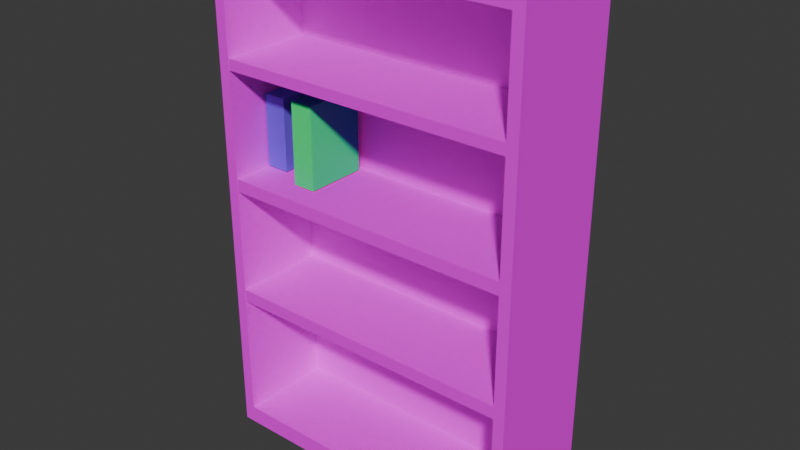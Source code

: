 # Source: bookshelf.blend  (saved by Blender 4.0.36; exported with 4.5.12 LTS)
import bpy
from mathutils import Matrix  # noqa: F401  (used for matrix-valued properties, if any)

bpy.ops.wm.read_factory_settings(use_empty=True)
scene = bpy.context.scene
scene.name = 'Scene'

# ---- collections
col_collection = bpy.data.collections.new('Collection'); scene.collection.children.link(col_collection)
col_collection_2 = bpy.data.collections.new('Collection 2'); scene.collection.children.link(col_collection_2)

# ---- images (referenced by path relative to the original .blend; pixels are not part of the script)
import os
ASSET_DIR = os.environ.get("B2B_ASSET_DIR", "")  # directory of the original .blend (textures are referenced by path, not embedded)
HERE = os.path.dirname(os.path.abspath(__file__))  # packed textures are extracted next to this script under _unpacked/

def load_image(name, relpath, width, height, colorspace="sRGB"):
    """Load a texture the original file referenced (path relative to the .blend, or extracted next to this script)."""
    p = next((c for c in (os.path.join(HERE, relpath), os.path.join(ASSET_DIR, relpath)) if relpath and os.path.exists(c)), "")
    if p:
        img = bpy.data.images.load(p, check_existing=True)
        img.name = name
    else:  # same state as the original file: an image datablock whose file is absent (Cycles renders it pink)
        img = bpy.data.images.new(name, width, height)
        img.source = "FILE"
        img.filepath = "//" + (relpath or name)
    img.colorspace_settings.name = colorspace
    return img
img_dark_wood_diff_64x64_jpg = load_image('dark_wood_diff_64x64.jpg', 'dark_wood_diff_64x64.jpg', 1024, 1024, 'sRGB')

# ---- materials (node trees are filled in below, after node groups)
mat_dark_wood = bpy.data.materials.new('Dark Wood')
mat_dark_wood.alpha_threshold = 0.0
mat_dark_wood.use_transparent_shadow = False
mat_dark_wood.roughness = 0.5
mat_dark_wood.line_color = (0.0, 0.0, 0.0, 1.0)
mat_paper = bpy.data.materials.new('Paper')
mat_paper.use_transparent_shadow = False
mat_blue = bpy.data.materials.new('Blue')
mat_blue.use_transparent_shadow = False
mat_red = bpy.data.materials.new('Red')
mat_red.use_transparent_shadow = False
mat_green = bpy.data.materials.new('Green')
mat_green.use_transparent_shadow = False

# ---- material node trees
mat_dark_wood.use_nodes = True; mat_dark_wood.node_tree.nodes.clear()
_N = mat_dark_wood.node_tree.nodes; _L = mat_dark_wood.node_tree.links
n0 = _N.new('ShaderNodeOutputMaterial'); n0.name = 'Material Output'; n0.location = (300, 300)
n1 = _N.new('ShaderNodeBsdfPrincipled'); n1.name = 'Principled BSDF'; n1.location = (10, 300)
n1.inputs[2].default_value = 1.0
n1.inputs[3].default_value = 1.0
n2 = _N.new('ShaderNodeTexImage'); n2.name = 'Image Texture'; n2.location = (-253, 318)
n2.image = img_dark_wood_diff_64x64_jpg
_L.new(n1.outputs[0], n0.inputs[0])
_L.new(n2.outputs[0], n1.inputs[0])
n0.is_active_output = True
mat_paper.use_nodes = True; mat_paper.node_tree.nodes.clear()
_N = mat_paper.node_tree.nodes; _L = mat_paper.node_tree.links
n0 = _N.new('ShaderNodeBsdfPrincipled'); n0.name = 'Principled BSDF'; n0.location = (10, 300)
n0.inputs[0].default_value = (0.8009, 0.7049, 0.2893, 1.0)
n0.inputs[3].default_value = 1.45
n1 = _N.new('ShaderNodeOutputMaterial'); n1.name = 'Material Output'; n1.location = (300, 300)
_L.new(n0.outputs[0], n1.inputs[0])
n1.is_active_output = True
mat_blue.use_nodes = True; mat_blue.node_tree.nodes.clear()
_N = mat_blue.node_tree.nodes; _L = mat_blue.node_tree.links
n0 = _N.new('ShaderNodeBsdfPrincipled'); n0.name = 'Principled BSDF'; n0.location = (10, 300)
n0.inputs[0].default_value = (0.1619, 0.08928, 0.8002, 1.0)
n0.inputs[3].default_value = 1.45
n1 = _N.new('ShaderNodeOutputMaterial'); n1.name = 'Material Output'; n1.location = (300, 300)
_L.new(n0.outputs[0], n1.inputs[0])
n1.is_active_output = True
mat_red.use_nodes = True; mat_red.node_tree.nodes.clear()
_N = mat_red.node_tree.nodes; _L = mat_red.node_tree.links
n0 = _N.new('ShaderNodeBsdfPrincipled'); n0.name = 'Principled BSDF'; n0.location = (10, 300)
n0.inputs[0].default_value = (0.8003, 0.02911, 0.04608, 1.0)
n0.inputs[3].default_value = 1.45
n1 = _N.new('ShaderNodeOutputMaterial'); n1.name = 'Material Output'; n1.location = (300, 300)
_L.new(n0.outputs[0], n1.inputs[0])
n1.is_active_output = True
mat_green.use_nodes = True; mat_green.node_tree.nodes.clear()
_N = mat_green.node_tree.nodes; _L = mat_green.node_tree.links
n0 = _N.new('ShaderNodeBsdfPrincipled'); n0.name = 'Principled BSDF'; n0.location = (10, 300)
n0.inputs[0].default_value = (0.0, 1.0, 0.2204, 1.0)
n0.inputs[3].default_value = 1.45
n1 = _N.new('ShaderNodeOutputMaterial'); n1.name = 'Material Output'; n1.location = (300, 300)
_L.new(n0.outputs[0], n1.inputs[0])
n1.is_active_output = True

# ---- world
world_world = bpy.data.worlds.new('World'); scene.world = world_world
world_world.use_nodes = True; world_world.node_tree.nodes.clear()
_N = world_world.node_tree.nodes; _L = world_world.node_tree.links
n0 = _N.new('ShaderNodeOutputWorld'); n0.name = 'World Output'; n0.location = (300, 300)
n1 = _N.new('ShaderNodeBackground'); n1.name = 'Background'; n1.location = (10, 300)
n1.inputs[0].default_value = (0.05088, 0.05088, 0.05088, 1.0)
_L.new(n1.outputs[0], n0.inputs[0])
n0.is_active_output = True
world_world.color = (0.05088, 0.05088, 0.05088)
world_world.use_sun_shadow = False
world_world.sun_shadow_jitter_overblur = 0.0

# ---- meshes
me_cube = bpy.data.meshes.new('Cube')
me_cube.from_pydata([(1.239, 0.4564, 1.664), (1.239, 0.4564, -1.786), (1.152, -0.4784, 1.543), (1.152, -0.4784, -1.665), (-1.239, 0.4564, 1.664), (-1.239, 0.4564, -1.786), (-1.152, -0.4784, 1.543), (-1.152, -0.4784, -1.665), (-1.239, -0.4784, -1.786), (-1.239, -0.4784, 1.664), (1.239, -0.4784, 1.664), (1.239, -0.4784, -1.786), (-1.152, 0.2776, -1.665), (-1.152, 0.2776, 1.543), (1.152, 0.2776, 1.543), (1.152, 0.2776, -1.665), (1.239, 0.4564, 0.8014), (1.239, 0.4564, -0.06093), (1.239, 0.4564, -0.9232), (-1.239, -0.4784, -0.9232), (-1.239, -0.4784, -0.06093), (-1.239, -0.4784, 0.8014), (1.239, -0.4784, 0.8014), (1.239, -0.4784, -0.06093), (1.239, -0.4784, -0.9232), (-1.239, 0.4564, 0.8014), (-1.239, 0.4564, -0.06093), (-1.239, 0.4564, -0.9232), (-1.152, -0.4784, -0.803), (-1.152, -0.4784, -0.0008156), (-1.152, -0.4784, 0.8014), (1.152, -0.4784, 0.8014), (1.152, -0.4784, -0.0008156), (1.152, -0.4784, -0.803), (-1.152, 0.2776, -0.803), (-1.152, 0.2776, -0.0008156), (-1.152, 0.2776, 0.8014), (1.152, 0.2776, 0.8014), (1.152, 0.2776, -0.0008156), (1.152, 0.2776, -0.803), (-1.239, -0.4784, 0.8756), (-1.152, -0.4784, 0.8756), (-1.152, 0.2776, 0.8756), (1.239, 0.4564, 0.8756), (1.239, -0.4784, 0.8756), (-1.239, 0.4564, 0.8756), (1.152, -0.4784, 0.8756), (1.152, 0.2776, 0.8756), (1.239, 0.4564, 0.0253), (-1.239, -0.4784, 0.0253), (1.239, -0.4784, 0.0253), (-1.239, 0.4564, 0.0253), (-1.152, -0.4784, 0.08541), (1.152, -0.4784, 0.08541), (-1.152, 0.2776, 0.08541), (1.152, 0.2776, 0.08541), (1.239, 0.4564, -0.837), (-1.239, -0.4784, -0.837), (1.239, -0.4784, -0.837), (-1.239, 0.4564, -0.837), (-1.152, -0.4784, -0.7168), (1.152, -0.4784, -0.7168), (-1.152, 0.2776, -0.7168), (1.152, 0.2776, -0.7168), (1.152, -0.4764, 0.8756), (1.152, -0.4764, 0.8014), (1.152, -0.4764, 0.08541), (1.152, -0.4764, -0.0008156), (1.152, -0.4764, -0.7168), (1.152, -0.4764, -0.803), (-1.152, -0.4764, -0.803), (-1.152, -0.4764, -0.0008156), (-1.152, -0.4764, 0.8014), (-1.152, -0.4764, 0.8756), (-1.152, -0.4764, 0.08541), (-1.152, -0.4764, -0.7168)], [], [(0, 4, 9, 10), (2, 6, 13, 14), (40, 9, 4, 45), (5, 1, 11, 8), (43, 0, 10, 44), (45, 4, 0, 43), (41, 6, 9, 40), (33, 3, 11, 24), (6, 2, 10, 9), (3, 7, 8, 11), (47, 14, 13, 42), (28, 7, 12, 34), (7, 3, 15, 12), (46, 2, 14, 47), (3, 33, 39, 15), (61, 32, 38, 63), (53, 31, 37, 55), (41, 30, 36, 42), (52, 29, 35, 54), (60, 28, 34, 62), (15, 39, 34, 12), (63, 38, 35, 62), (55, 37, 36, 54), (46, 31, 22, 44), (53, 32, 23, 50), (61, 33, 24, 58), (7, 28, 19, 8), (60, 29, 20, 57), (52, 30, 21, 49), (5, 27, 18, 1), (59, 26, 17, 56), (51, 25, 16, 48), (1, 18, 24, 11), (56, 17, 23, 58), (48, 16, 22, 50), (8, 19, 27, 5), (57, 20, 26, 59), (49, 21, 25, 51), (2, 46, 44, 10), (6, 41, 42, 13), (31, 46, 47, 37), (62, 34, 70, 75), (30, 41, 40, 21), (25, 45, 43, 16), (16, 43, 44, 22), (21, 40, 45, 25), (20, 49, 51, 26), (17, 48, 50, 23), (26, 51, 48, 17), (29, 52, 49, 20), (31, 53, 50, 22), (37, 47, 64, 65), (30, 52, 54, 36), (32, 53, 55, 38), (19, 57, 59, 27), (18, 56, 58, 24), (27, 59, 56, 18), (28, 60, 57, 19), (32, 61, 58, 23), (35, 38, 67, 71), (29, 60, 62, 35), (33, 61, 63, 39), (65, 64, 73, 72), (67, 66, 74, 71), (69, 68, 75, 70), (63, 62, 75, 68), (47, 42, 73, 64), (36, 37, 65, 72), (38, 55, 66, 67), (54, 35, 71, 74), (55, 54, 74, 66), (42, 36, 72, 73), (39, 63, 68, 69), (34, 39, 69, 70)])
_uv = me_cube.uv_layers.new(name='UVMap')
_uv.uv.foreach_set('vector', [0.3488, 0.9348, 0.3488, 0.06517, 0.9095, 0.06517, 0.9095, 0.9348, 0.8268, 0.9364, 0.8268, 1.806, 0.2937, 1.806, 0.2937, 0.9364, 1.472, 0.7361, 1.472, 0.9348, 0.9111, 0.9348, 0.9111, 0.7361, -0.7759, 0.9348, -0.7759, 0.06517, -0.2152, 0.06517, -0.2152, 0.9348, 0.3472, 0.7361, 0.3472, 0.9348, -0.2135, 0.9348, -0.2135, 0.7361, -0.5772, 0.06352, -0.7759, 0.06352, -0.7759, -0.8061, -0.5772, -0.8061, 1.738, 0.7159, 1.738, 0.8699, 1.673, 0.9349, 1.673, 0.7362, 1.54, 0.329, 1.54, 0.1302, 1.605, 0.06517, 1.605, 0.2826, 1.607, 0.8699, 1.607, 0.1302, 1.672, 0.06517, 1.672, 0.9349, 1.538, 0.1302, 1.538, 0.8699, 1.473, 0.9349, 1.473, 0.06517, 0.784, -0.8061, 0.965, -0.8061, 0.965, 0.06352, 0.784, 0.06352, -0.2411, 1.17, -0.2411, 0.9364, 0.292, 0.9364, 0.292, 1.17, 0.8284, 1.806, 0.8284, 0.9364, 1.362, 0.9364, 1.362, 1.806, -0.7759, 1.117, -0.7759, 0.9364, -0.2427, 0.9364, -0.2427, 1.117, -0.7759, 1.806, -0.7759, 1.572, -0.2427, 1.572, -0.2427, 1.806, -0.7759, 1.551, -0.7759, 1.37, -0.2427, 1.355, -0.2427, 1.549, -0.7759, 1.345, -0.7759, 1.138, -0.2427, 1.138, -0.2427, 1.332, -0.2411, 1.625, -0.2411, 1.605, 0.292, 1.605, 0.292, 1.625, -0.2411, 1.411, -0.2411, 1.388, 0.292, 1.388, 0.292, 1.411, -0.2411, 1.194, -0.2411, 1.17, 0.292, 1.17, 0.292, 1.194, 0.09536, -0.8061, 0.3291, -0.8061, 0.3291, 0.06352, 0.09536, 0.06352, 0.3524, -0.8061, 0.5465, -0.8061, 0.5465, 0.06352, 0.3524, 0.06352, 0.5698, -0.8061, 0.7639, -0.8061, 0.7639, 0.06352, 0.5698, 0.06352, 1.54, 0.7159, 1.54, 0.6988, 1.605, 0.7175, 1.605, 0.7362, 1.54, 0.5203, 1.54, 0.4988, 1.605, 0.5, 1.605, 0.5218, 1.54, 0.3472, 1.54, 0.329, 1.605, 0.2826, 1.605, 0.3043, 1.738, 0.1302, 1.738, 0.329, 1.673, 0.2826, 1.673, 0.06517, 1.738, 0.3488, 1.738, 0.5139, 1.673, 0.5, 1.673, 0.3043, 1.738, 0.5338, 1.738, 0.6988, 1.673, 0.7175, 1.673, 0.5218, 0.09372, 0.06352, -0.1237, 0.06352, -0.1237, -0.8061, 0.09372, -0.8061, -0.1454, 0.06352, -0.3411, 0.06353, -0.3411, -0.8061, -0.1454, -0.8061, -0.3628, 0.06353, -0.5585, 0.06352, -0.5585, -0.8061, -0.3628, -0.8061, 0.3472, 0.06517, 0.3472, 0.2826, -0.2135, 0.2826, -0.2135, 0.06517, 0.3472, 0.3043, 0.3472, 0.5, -0.2135, 0.5, -0.2135, 0.3043, 0.3472, 0.5217, 0.3472, 0.7174, -0.2135, 0.7174, -0.2135, 0.5217, 1.472, 0.06517, 1.472, 0.2826, 0.9111, 0.2826, 0.9111, 0.06517, 1.472, 0.3043, 1.472, 0.5, 0.9112, 0.5, 0.9111, 0.3043, 1.472, 0.5217, 1.472, 0.7174, 0.9111, 0.7174, 0.9111, 0.5217, 1.54, 0.8699, 1.54, 0.7159, 1.605, 0.7362, 1.605, 0.9349, -0.2411, 1.806, -0.2411, 1.625, 0.292, 1.625, 0.292, 1.806, -0.7759, 1.138, -0.7759, 1.117, -0.2427, 1.117, -0.2427, 1.138, 0.292, 1.194, 0.292, 1.17, 0.292, 1.17, 0.292, 1.194, 1.738, 0.6988, 1.738, 0.7159, 1.673, 0.7362, 1.673, 0.7175, -0.5585, 0.06352, -0.5772, 0.06352, -0.5772, -0.8061, -0.5585, -0.8061, 0.3472, 0.7174, 0.3472, 0.7361, -0.2135, 0.7361, -0.2135, 0.7174, 1.472, 0.7174, 1.472, 0.7361, 0.9111, 0.7361, 0.9111, 0.7174, 1.472, 0.5, 1.472, 0.5217, 0.9111, 0.5217, 0.9112, 0.5, 0.3472, 0.5, 0.3472, 0.5217, -0.2135, 0.5217, -0.2135, 0.5, -0.3411, 0.06353, -0.3628, 0.06353, -0.3628, -0.8061, -0.3411, -0.8061, 1.738, 0.5139, 1.738, 0.5338, 1.673, 0.5218, 1.673, 0.5, 1.54, 0.6988, 1.54, 0.5203, 1.605, 0.5218, 1.605, 0.7175, -0.2427, 1.138, -0.2427, 1.117, -0.2427, 1.117, -0.2427, 1.138, -0.2411, 1.605, -0.2411, 1.411, 0.292, 1.411, 0.292, 1.605, -0.7759, 1.37, -0.7759, 1.345, -0.2427, 1.332, -0.2427, 1.355, 1.472, 0.2826, 1.472, 0.3043, 0.9111, 0.3043, 0.9111, 0.2826, 0.3472, 0.2826, 0.3472, 0.3043, -0.2135, 0.3043, -0.2135, 0.2826, -0.1237, 0.06352, -0.1454, 0.06352, -0.1454, -0.8061, -0.1237, -0.8061, 1.738, 0.329, 1.738, 0.3488, 1.673, 0.3043, 1.673, 0.2826, 1.54, 0.4988, 1.54, 0.3472, 1.605, 0.3043, 1.605, 0.5, 0.5465, 0.06352, 0.5465, -0.8061, 0.5465, -0.8061, 0.5465, 0.06352, -0.2411, 1.388, -0.2411, 1.194, 0.292, 1.194, 0.292, 1.388, -0.7759, 1.572, -0.7759, 1.551, -0.2427, 1.549, -0.2427, 1.572, 0.7639, -0.8061, 0.784, -0.8061, 0.784, 0.06352, 0.7639, 0.06352, 0.5465, -0.8061, 0.5698, -0.8061, 0.5698, 0.06352, 0.5465, 0.06352, 0.3291, -0.8061, 0.3524, -0.8061, 0.3524, 0.06352, 0.3291, 0.06352, 0.3524, -0.8061, 0.3524, 0.06352, 0.3524, 0.06352, 0.3524, -0.8061, 0.784, -0.8061, 0.784, 0.06352, 0.784, 0.06352, 0.784, -0.8061, 0.7639, 0.06352, 0.7639, -0.8061, 0.7639, -0.8061, 0.7639, 0.06352, -0.2427, 1.355, -0.2427, 1.332, -0.2427, 1.332, -0.2427, 1.355, 0.292, 1.411, 0.292, 1.388, 0.292, 1.388, 0.292, 1.411, 0.5698, -0.8061, 0.5698, 0.06352, 0.5698, 0.06352, 0.5698, -0.8061, 0.292, 1.625, 0.292, 1.605, 0.292, 1.605, 0.292, 1.625, -0.2427, 1.572, -0.2427, 1.549, -0.2427, 1.549, -0.2427, 1.572, 0.3291, 0.06352, 0.3291, -0.8061, 0.3291, -0.8061, 0.3291, 0.06352])
me_cube.materials.append(mat_dark_wood)
me_cube.use_mirror_vertex_groups = False
me_cube.update()
me_cube_001 = bpy.data.meshes.new('Cube.001')
me_cube_001.from_pydata([(-1.0, -1.0, -1.0), (-1.0, -1.0, 1.0), (-1.0, 1.0, -1.0), (-1.0, 1.0, 1.0), (0.7001, -1.0, -1.0), (0.7001, -1.0, 1.0), (0.7001, 1.0, -1.0), (0.7001, 1.0, 1.0)], [], [(0, 1, 3, 2), (2, 3, 7, 6), (6, 7, 5, 4), (4, 5, 1, 0), (2, 6, 4, 0), (7, 3, 1, 5)])
me_cube_001.polygons.foreach_set('material_index', [1, 1, 1, 1, 1, 1])
_uv = me_cube_001.uv_layers.new(name='UVMap')
_uv.uv.foreach_set('vector', [0.375, 0.0, 0.625, 0.0, 0.625, 0.25, 0.375, 0.25, 0.375, 0.25, 0.625, 0.25, 0.625, 0.5, 0.375, 0.5, 0.375, 0.5, 0.625, 0.5, 0.625, 0.75, 0.375, 0.75, 0.375, 0.75, 0.625, 0.75, 0.625, 1.0, 0.375, 1.0, 0.125, 0.5, 0.375, 0.5, 0.375, 0.75, 0.125, 0.75, 0.625, 0.5, 0.875, 0.5, 0.875, 0.75, 0.625, 0.75])
me_cube_001.materials.append(mat_paper)
me_cube_001.materials.append(mat_blue)
me_cube_001.update()
me_cube_002 = bpy.data.meshes.new('Cube.002')
me_cube_002.from_pydata([(-1.0, -1.0, -1.0), (-1.0, -1.0, 0.5633), (-1.0, 1.0, -1.0), (-1.0, 1.0, 0.5633), (0.2489, -1.0, -1.0), (0.2489, -1.0, 0.5633), (0.2489, 1.0, -1.0), (0.2489, 1.0, 0.5633)], [], [(0, 1, 3, 2), (2, 3, 7, 6), (6, 7, 5, 4), (4, 5, 1, 0), (2, 6, 4, 0), (7, 3, 1, 5)])
me_cube_002.polygons.foreach_set('material_index', [1, 1, 1, 1, 1, 1])
_uv = me_cube_002.uv_layers.new(name='UVMap')
_uv.uv.foreach_set('vector', [0.375, 0.0, 0.625, 0.0, 0.625, 0.25, 0.375, 0.25, 0.375, 0.25, 0.625, 0.25, 0.625, 0.5, 0.375, 0.5, 0.375, 0.5, 0.625, 0.5, 0.625, 0.75, 0.375, 0.75, 0.375, 0.75, 0.625, 0.75, 0.625, 1.0, 0.375, 1.0, 0.125, 0.5, 0.375, 0.5, 0.375, 0.75, 0.125, 0.75, 0.625, 0.5, 0.875, 0.5, 0.875, 0.75, 0.625, 0.75])
me_cube_002.materials.append(mat_paper)
me_cube_002.materials.append(mat_red)
me_cube_002.update()
me_cube_003 = bpy.data.meshes.new('Cube.003')
me_cube_003.from_pydata([(-1.0, -1.0, -1.0), (-1.0, -1.0, 1.247), (-1.0, 1.0, -1.0), (-1.0, 1.0, 1.247), (1.274, -1.0, -1.0), (1.274, -1.0, 1.247), (1.274, 1.0, -1.0), (1.274, 1.0, 1.247)], [], [(0, 1, 3, 2), (2, 3, 7, 6), (6, 7, 5, 4), (4, 5, 1, 0), (2, 6, 4, 0), (7, 3, 1, 5)])
me_cube_003.polygons.foreach_set('material_index', [0, 1, 1, 1, 0, 1])
_uv = me_cube_003.uv_layers.new(name='UVMap')
_uv.uv.foreach_set('vector', [0.375, 0.0, 0.625, 0.0, 0.625, 0.25, 0.375, 0.25, 0.375, 0.25, 0.625, 0.25, 0.625, 0.5, 0.375, 0.5, 0.375, 0.5, 0.625, 0.5, 0.625, 0.75, 0.375, 0.75, 0.375, 0.75, 0.625, 0.75, 0.625, 1.0, 0.375, 1.0, 0.125, 0.5, 0.375, 0.5, 0.375, 0.75, 0.125, 0.75, 0.625, 0.5, 0.875, 0.5, 0.875, 0.75, 0.625, 0.75])
me_cube_003.materials.append(mat_paper)
me_cube_003.materials.append(mat_green)
me_cube_003.update()

# ---- objects
ob_cube = bpy.data.objects.new('Cube', me_cube)
ob_book = bpy.data.objects.new('Book', me_cube_001)
ob_book_001 = bpy.data.objects.new('Book.001', me_cube_002)
ob_book_002 = bpy.data.objects.new('Book.002', me_cube_003)

# ---- transforms, parenting, visibility, modifiers, constraints
ob_cube.location = (0.0, 0.0, 0.0)
ob_cube.scale = (0.872, 0.837, 1.0)
ob_cube.lock_rotations_4d = False
ob_cube.empty_display_type = 'ARROWS'
ob_cube.lineart.crease_threshold = 0.0
ob_book.location = (-0.9138, 0.0, 0.3373)
ob_book.rotation_euler = (0.0, 0.0, 1.571)
ob_book.scale = (-0.1837, 0.07918, 0.2445)
ob_book_001.location = (-0.7467, 0.0, 0.3373)
ob_book_001.rotation_euler = (0.0, 0.0, 1.571)
ob_book_001.scale = (-0.1837, 0.07918, 0.2445)
ob_book_002.location = (-0.5801, 0.0, 0.3373)
ob_book_002.rotation_euler = (0.0, 0.0, 1.571)
ob_book_002.scale = (-0.1837, 0.07918, 0.2445)

# ---- collection membership
col_collection.objects.link(ob_cube)
col_collection_2.objects.link(ob_book)
col_collection_2.objects.link(ob_book_001)
col_collection_2.objects.link(ob_book_002)

# ---- scene / render settings (as saved in the file)
scene.frame_start = 1; scene.frame_end = 250; scene.frame_set(165)
scene.render.engine = 'BLENDER_EEVEE_NEXT'
scene.cycles.sampling_pattern = 'TABULATED_SOBOL'
bpy.context.view_layer.update()

# ---- added for rendering (the .blend has no active camera and no usable light): camera, sun
cam_auto = bpy.data.cameras.new('AutoCamera')
cam_auto.lens = 50.0
cam_auto.sensor_width = 36.0
cam_auto.clip_end = 1000.0
ob_auto_camera = bpy.data.objects.new('AutoCamera', cam_auto)
scene.collection.objects.link(ob_auto_camera)
ob_auto_camera.location = (3.83447, -4.61054, 3.00664)
ob_auto_camera.rotation_euler = (1.09748, -7.21219e-08, 0.694738)
scene.camera = ob_auto_camera
light_auto_sun = bpy.data.lights.new('AutoSun', 'SUN')
light_auto_sun.energy = 3.0
light_auto_sun.angle = 0.0523599
ob_auto_sun = bpy.data.objects.new('AutoSun', light_auto_sun)
scene.collection.objects.link(ob_auto_sun)
ob_auto_sun.rotation_euler = (0.872665, 0.174533, 0.523599)
bpy.context.view_layer.update()
